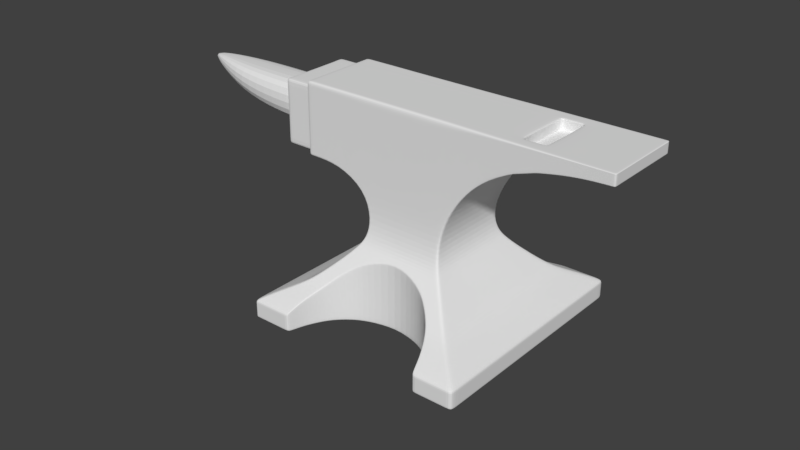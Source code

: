 # Source: kowade_ko6.blend  (saved by Blender 2.79.0; exported with 4.5.12 LTS)
import bpy
from mathutils import Matrix  # noqa: F401  (used for matrix-valued properties, if any)

bpy.ops.wm.read_factory_settings(use_empty=True)
scene = bpy.context.scene
scene.name = 'Scene'

# ---- collections
col_collection_1 = bpy.data.collections.new('Collection 1'); scene.collection.children.link(col_collection_1)
col_collection_20 = bpy.data.collections.new('Collection 20'); scene.collection.children.link(col_collection_20)
col_collection_20.hide_render = True
col_collection_20.hide_viewport = True

# ---- world
world_world = bpy.data.worlds.new('World'); scene.world = world_world
world_world.color = (0.05088, 0.05088, 0.05088)
world_world.use_sun_shadow = False
world_world.sun_shadow_jitter_overblur = 0.0
world_world.cycles.sampling_method = 'MANUAL'

# ---- meshes
me_plane_001 = bpy.data.meshes.new('Plane.001')
me_plane_001.from_pydata([(-1.133, -1.181, 0.01052), (1.133, -1.181, 0.01052), (-1.133, -1.181, 0.1957), (1.133, -1.181, 0.1957), (-0.4659, -0.4097, 1.234), (0.4572, -0.4097, 1.232), (0.979, -1.027, 0.2799), (0.8054, -0.8535, 0.364), (0.7074, -0.7555, 0.4482), (0.6211, -0.6692, 0.5324), (0.5391, -0.5872, 0.6165), (0.4675, -0.5156, 0.7007), (0.4097, -0.4579, 0.7849), (0.3799, -0.4136, 0.9617), (-0.3834, -0.4136, 0.9624), (-0.4097, -0.4579, 0.7849), (-0.4675, -0.5156, 0.7007), (-0.5391, -0.5872, 0.6165), (-0.6211, -0.6692, 0.5324), (-0.7074, -0.7555, 0.4482), (-0.8054, -0.8535, 0.364), (-0.979, -1.027, 0.2799), (-0.4097, -0.4097, 2.104), (0.4097, -0.4097, 2.104), (-1.124, -0.4097, 1.385), (-1.124, -0.4097, 2.104), (-0.7669, -0.4097, 1.385), (-0.7669, -0.4097, 2.104), (2.002, -0.4097, 1.996), (2.002, -0.4097, 2.104), (1.774, -0.4097, 1.987), (1.547, -0.4097, 1.959), (1.319, -0.4097, 1.91), (1.092, -0.4097, 1.834), (0.8646, -0.4097, 1.718), (0.6372, -0.4097, 1.518), (0.6372, -0.4097, 2.104), (0.8646, -0.4097, 2.104), (1.092, -0.4097, 2.104), (1.319, -0.4097, 2.104), (1.547, -0.4097, 2.104), (1.774, -0.4097, 2.104), (-1.133, 0.0, 0.01052), (1.133, 0.0, 0.01052), (1.133, 0.0, 0.1957), (0.4572, 0.0, 1.232), (0.979, 0.0, 0.2799), (0.8054, 0.0, 0.364), (0.7074, 0.0, 0.4482), (0.6211, 0.0, 0.5324), (0.5391, 0.0, 0.6165), (0.4675, 0.0, 0.7007), (0.4097, 0.0, 0.7849), (0.3799, 0.0, 0.9617), (-0.4097, 0.0, 2.104), (0.4097, 0.0, 2.104), (-0.7669, 0.0, 2.104), (2.002, 0.0, 1.996), (2.002, 0.0, 2.104), (0.6372, 0.0, 1.518), (0.8646, 0.0, 1.718), (1.092, 0.0, 1.834), (1.319, 0.0, 1.91), (1.547, 0.0, 1.959), (1.774, 0.0, 1.987), (1.547, 0.0, 2.104), (1.774, 0.0, 2.104), (1.319, 0.0, 2.104), (1.092, 0.0, 2.104), (0.8646, 0.0, 2.104), (0.6372, 0.0, 2.104), (-0.4659, 0.0, 1.234), (-0.7669, 0.0, 1.385), (-1.124, 0.0, 2.104), (-1.124, 0.0, 1.385), (-0.3834, 0.0, 0.9624), (-0.4097, 0.0, 0.7849), (-0.4675, 0.0, 0.7007), (-0.5391, 0.0, 0.6165), (-0.6211, 0.0, 0.5324), (-0.7074, 0.0, 0.4482), (-0.8054, 0.0, 0.364), (-0.979, 0.0, 0.2799), (-1.133, 0.0, 0.1957), (0.0, -0.5136, 0.6983), (-0.2976, -0.5872, 0.6165), (-0.2971, -0.5878, 0.01052), (0.719, -1.181, 0.1957), (0.4291, -0.6692, 0.01052), (0.4291, -0.6692, 0.5324), (0.6826, -1.027, 0.2799), (-0.524, -0.7555, 0.4482), (-0.4289, -0.6697, 0.01052), (-0.4291, -0.6692, 0.5324), (-0.5996, -0.8535, 0.364), (0.5996, -0.8535, 0.01052), (-0.6826, -1.027, 0.01052), (-0.719, -1.181, 0.01052), (-0.719, -1.181, 0.1957), (0.524, -0.7555, 0.4482), (0.5996, -0.8535, 0.364), (0.524, -0.7555, 0.01052), (-0.6826, -1.027, 0.2799), (0.2976, -0.5872, 0.6165), (0.0, -0.4097, 1.232), (0.0, -0.4136, 0.9617), (0.0, -0.5136, 0.01052), (0.719, -1.181, 0.01052), (0.6826, -1.027, 0.01052), (0.2976, -0.5881, 0.01052), (-0.524, -0.7555, 0.01052), (-0.5996, -0.8535, 0.01052), (0.0, 0.0, 0.01052), (-0.2971, 0.0, 0.01052), (0.719, 0.0, 0.01052), (0.4291, 0.0, 0.01052), (-0.4289, 0.0, 0.01052), (0.5996, 0.0, 0.01052), (-0.6826, 0.0, 0.01052), (-0.719, 0.0, 0.01052), (0.6826, 0.0, 0.01052), (0.524, 0.0, 0.01052), (0.2976, 0.0, 0.01052), (-0.524, 0.0, 0.01052), (-0.5996, 0.0, 0.01052), (0.4097, -0.4097, 2.022), (-0.4097, -0.4097, 2.022), (-1.124, -0.4097, 2.048), (-0.7669, -0.4097, 2.048), (2.002, -0.4097, 2.095), (0.6372, -0.4097, 2.058), (0.8646, -0.4097, 2.074), (1.092, -0.4097, 2.083), (1.319, -0.4097, 2.089), (1.547, -0.4097, 2.092), (1.774, -0.4097, 2.095), (-1.124, 0.0, 2.048), (2.002, 0.0, 2.095), (-1.133, -1.073, 0.01052), (-1.133, -1.073, 0.1957), (-0.4659, -0.3705, 1.234), (0.979, -0.9335, 0.2799), (0.8054, -0.7764, 0.364), (0.7074, -0.6878, 0.4482), (0.6211, -0.6098, 0.5324), (0.5391, -0.5356, 0.6165), (0.4675, -0.4709, 0.7007), (0.4097, -0.4187, 0.7849), (0.3799, -0.3775, 0.9617), (-0.4097, -0.3705, 2.104), (-1.124, -0.3705, 1.385), (-1.124, -0.3705, 2.104), (-0.7669, -0.3705, 2.104), (0.6372, -0.3705, 1.518), (0.8646, -0.3705, 1.718), (1.092, -0.3705, 1.834), (1.319, -0.3705, 1.91), (1.547, -0.3705, 1.959), (1.774, -0.3705, 1.987), (1.133, -1.073, 0.01052), (1.133, -1.073, 0.1957), (0.4572, -0.3705, 1.232), (-0.979, -0.9335, 0.2799), (-0.8054, -0.7764, 0.364), (-0.7074, -0.6878, 0.4482), (-0.6211, -0.6098, 0.5324), (-0.5391, -0.5356, 0.6165), (-0.4675, -0.4709, 0.7007), (-0.4097, -0.4187, 0.7849), (-0.3834, -0.3775, 0.9624), (0.4097, -0.3705, 2.104), (-0.7669, -0.3705, 1.385), (2.002, -0.3705, 1.996), (2.002, -0.3705, 2.104), (0.6372, -0.3705, 2.104), (0.8646, -0.3705, 2.104), (1.092, -0.3705, 2.104), (1.319, -0.3705, 2.104), (1.547, -0.3705, 2.104), (1.774, -0.3705, 2.104), (0.0, -0.3705, 2.104), (0.719, -1.073, 0.01052), (0.6826, -0.9334, 0.01052), (0.2976, -0.5364, 0.01052), (-0.5996, -0.7764, 0.01052), (0.0, -0.4691, 0.01052), (-0.524, -0.6878, 0.01052), (0.524, -0.6878, 0.01052), (0.4291, -0.6098, 0.01052), (0.5996, -0.7764, 0.01052), (-0.6826, -0.9335, 0.01052), (-0.719, -1.073, 0.01052), (-0.2971, -0.5362, 0.01052), (-0.4289, -0.6102, 0.01052), (2.002, -0.3705, 2.095), (-1.124, -0.3705, 2.048), (0.4128, -0.4097, 1.232), (-0.7669, -0.4097, 1.417), (2.002, -0.4097, 2.001), (-0.4341, -0.4097, 1.234), (-1.124, -0.4097, 1.417), (0.6372, -0.4097, 1.544), (0.8646, -0.4097, 1.736), (1.092, -0.4097, 1.846), (1.319, -0.4097, 1.919), (1.547, -0.4097, 1.966), (1.774, -0.4097, 1.992), (-1.124, 0.0, 1.417), (2.002, 0.0, 2.001), (-1.124, -0.3705, 1.417), (2.002, -0.3705, 2.001), (-1.425, 0.0, 1.417), (-1.425, 0.0, 2.048), (-1.425, -0.2029, 1.929), (-1.425, -0.2029, 1.536), (-1.425, -0.3705, 2.048), (-1.425, 0.0, 1.929), (-1.425, -0.3705, 1.417), (-1.425, 0.0, 1.536), (-2.325, 0.0, 1.681), (-1.875, 0.0, 1.571), (-1.875, 0.0, 1.929), (-2.325, 0.0, 1.929), (-1.387, -0.3705, 1.417), (-1.387, 0.0, 1.417), (-1.387, -0.3705, 2.048), (-1.387, 0.0, 2.048), (-1.078, -0.4097, 1.385), (-1.078, -0.4097, 2.104), (-1.078, 0.0, 1.385), (-1.078, 0.0, 2.104), (-1.078, -0.4097, 2.048), (-1.078, -0.3705, 2.104), (-1.078, -0.3705, 1.385), (-1.078, -0.4097, 1.417), (-1.158, 0.0, 1.417), (-1.158, -0.3705, 1.417), (-1.158, -0.3705, 2.048), (-1.158, 0.0, 2.048), (-1.44, 0.0, 1.537), (-1.44, -0.2518, 1.537), (-1.44, 0.0, 1.929), (1.133, -0.8175, 0.01052), (1.133, -0.8175, 0.1957), (0.4572, -0.2816, 1.232), (-0.979, -0.7117, 0.2799), (-0.8054, -0.5924, 0.364), (-0.7074, -0.525, 0.4482), (-0.6211, -0.4657, 0.5324), (-0.5391, -0.4093, 0.6165), (-0.4675, -0.3601, 0.7007), (-0.4097, -0.3204, 0.7849), (-0.3834, -0.2885, 0.9624), (0.4097, -0.2816, 2.104), (-0.7669, -0.2816, 1.385), (2.002, -0.2816, 1.996), (2.002, -0.2816, 2.104), (0.6372, -0.2816, 2.104), (0.8646, -0.2816, 2.104), (1.092, -0.2816, 2.104), (1.319, -0.2816, 2.104), (1.547, -0.2816, 2.104), (1.774, -0.2816, 2.104), (0.0, -0.2816, 2.104), (0.6826, -0.7117, 0.01052), (0.2976, -0.4099, 0.01052), (-0.524, -0.525, 0.01052), (0.4291, -0.4657, 0.01052), (-0.719, -0.8175, 0.01052), (-0.4289, -0.466, 0.01052), (-1.124, -0.2816, 2.048), (-1.133, -0.8175, 0.01052), (-1.133, -0.8175, 0.1957), (-0.4659, -0.2816, 1.234), (0.979, -0.7117, 0.2799), (0.8054, -0.5924, 0.364), (0.7074, -0.525, 0.4482), (0.6211, -0.4657, 0.5324), (0.5391, -0.4093, 0.6165), (0.4675, -0.3601, 0.7007), (0.4097, -0.3204, 0.7849), (0.3799, -0.2885, 0.9617), (-0.4097, -0.2816, 2.104), (-1.124, -0.2816, 1.385), (-1.124, -0.2816, 2.104), (-0.7669, -0.2816, 2.104), (0.6372, -0.2816, 1.518), (0.8646, -0.2816, 1.718), (1.092, -0.2816, 1.834), (1.319, -0.2816, 1.91), (1.547, -0.2816, 1.959), (1.774, -0.2816, 1.987), (0.719, -0.8175, 0.01052), (-0.5996, -0.5923, 0.01052), (0.0, -0.3587, 0.01052), (0.524, -0.525, 0.01052), (0.5996, -0.5923, 0.01052), (-0.6826, -0.7117, 0.01052), (-0.2971, -0.4098, 0.01052), (2.002, -0.2816, 2.095), (-1.124, -0.2816, 1.417), (2.002, -0.2816, 2.001), (-1.425, -0.2816, 2.048), (-1.425, -0.2816, 1.417), (-2.775, -0.02852, 1.929), (-1.875, -0.2518, 1.929), (-2.325, -0.2094, 1.681), (-1.387, -0.2816, 2.048), (-1.387, -0.2816, 1.417), (-1.078, -0.2816, 1.385), (-1.078, -0.2816, 2.104), (-1.158, -0.2816, 1.417), (-1.158, -0.2816, 2.048), (-1.44, -0.2518, 1.929), (-0.4097, -0.4097, 1.989), (-1.124, -0.4097, 2.026), (0.6372, -0.4097, 2.041), (0.8646, -0.4097, 2.062), (1.092, -0.4097, 2.075), (1.319, -0.4097, 2.083), (1.547, -0.4097, 2.088), (1.774, -0.4097, 2.091), (2.002, 0.0, 2.092), (-1.124, -0.3705, 2.026), (2.002, -0.3705, 2.092), (0.4097, -0.4097, 1.989), (-0.7669, -0.4097, 2.026), (2.002, -0.4097, 2.092), (-1.425, -0.3705, 2.026), (-2.775, 0.0, 1.929), (-2.325, -0.2094, 1.929), (-1.387, -0.3705, 2.026), (-1.078, -0.4097, 2.026), (-1.158, -0.3705, 2.026), (2.002, -0.2816, 2.092), (-0.7669, -0.4097, 1.432), (-1.387, -0.3705, 1.432), (-1.078, -0.4097, 1.432), (-1.158, -0.3705, 1.432), (-0.4133, -0.4097, 1.234), (-1.124, -0.4097, 1.432), (-1.124, -0.3705, 1.432), (-1.425, -0.3705, 1.432), (-2.775, 0.0, 1.867), (-2.775, -0.02852, 1.867), (-1.875, -0.2518, 1.571), (1.977, -0.4097, 2.104), (1.977, -0.4097, 1.995), (1.977, 0.0, 2.104), (1.977, 0.0, 1.995), (1.977, -0.4097, 2.095), (1.977, -0.3705, 1.995), (1.977, -0.3705, 2.104), (1.977, -0.4097, 2.0), (1.977, -0.2816, 2.104), (1.977, -0.2816, 1.995), (1.977, -0.4097, 2.092), (1.133, -1.181, 0.1774), (-1.133, -1.181, 0.1774), (-1.133, 0.0, 0.1774), (1.133, 0.0, 0.1774), (-0.719, -1.181, 0.1774), (0.4291, -0.6692, 0.4809), (-0.4291, -0.6693, 0.4809), (0.5996, -0.8535, 0.3291), (-0.6826, -1.027, 0.2533), (-0.2976, -0.5873, 0.5567), (0.524, -0.7555, 0.405), (-0.524, -0.7555, 0.405), (0.0, -0.5136, 0.6305), (0.2976, -0.5873, 0.5567), (0.6826, -1.027, 0.2533), (0.719, -1.181, 0.1774), (-0.5996, -0.8535, 0.3291), (1.133, -1.073, 0.1774), (-1.133, -1.073, 0.1774), (-1.133, -0.8175, 0.1774), (1.133, -0.8175, 0.1774), (-0.4456, -0.6692, 0.5324), (-0.7355, -1.181, 0.1957), (-0.5405, -0.7555, 0.4482), (-0.7355, -1.181, 0.01052), (-0.6991, -1.027, 0.2799), (-0.6161, -0.8535, 0.364), (-0.3141, -0.5872, 0.6165), (0.0005844, -0.5095, 0.7049), (-0.7355, 0.0, 0.01052), (-0.7355, -1.073, 0.01052), (-0.7355, -0.8175, 0.01052), (0.0, -0.4097, 1.989), (-0.7355, -1.181, 0.1774), (0.7372, -1.181, 0.1957), (0.0, -0.4097, 2.104), (0.7008, -1.027, 0.2799), (0.6178, -0.8535, 0.364), (0.5421, -0.7555, 0.4482), (0.4473, -0.6692, 0.5324), (0.3158, -0.5872, 0.6165), (0.0, -0.4579, 0.7849), (0.0, 0.0, 2.104), (0.7372, 0.0, 0.01052), (0.7372, -1.181, 0.01052), (0.0, -0.4097, 2.022), (0.7372, -1.073, 0.01052), (0.7372, -0.8175, 0.01052), (0.7372, -1.181, 0.1774), (1.133, -1.181, 0.02877), (-0.719, -1.181, 0.02877), (0.4291, -0.6692, 0.02877), (-0.4289, -0.6697, 0.02877), (0.5996, -0.8535, 0.02877), (-0.6826, -1.027, 0.02877), (-0.2971, -0.5878, 0.02877), (0.524, -0.7555, 0.02877), (-0.524, -0.7555, 0.02877), (0.2976, -0.588, 0.02877), (0.6826, -1.027, 0.02877), (0.719, -1.181, 0.02877), (-0.5996, -0.8535, 0.02877), (-1.133, -1.181, 0.02877), (-1.133, 0.0, 0.02877), (1.133, 0.0, 0.02877), (0.0, -0.5136, 0.02877), (1.133, -1.073, 0.02877), (-1.133, -1.073, 0.02877), (-1.133, -0.8175, 0.02877), (1.133, -0.8175, 0.02877), (-0.7355, -1.181, 0.02877), (0.7372, -1.181, 0.02877), (-0.5893, -0.6692, 0.5324), (-0.6756, -0.7555, 0.4482), (-0.9472, -1.027, 0.2799), (-0.7736, -0.8535, 0.364), (-0.5073, -0.5872, 0.6165), (-1.101, -1.073, 0.01052), (-1.101, -0.8175, 0.01052), (-1.101, -1.181, 0.1774), (-1.101, -1.181, 0.1957), (-1.101, -1.181, 0.01052), (-0.4357, -0.5152, 0.701), (-1.101, 0.0, 0.01052), (-0.3779, -0.4579, 0.7849), (-0.3516, -0.4136, 0.9624), (-1.08, -1.181, 0.1957), (-1.101, -1.181, 0.02877), (1.089, -1.181, 0.1957), (1.089, -1.181, 0.01052), (1.089, -1.073, 0.01052), (1.089, -0.8175, 0.01052), (1.089, -1.181, 0.1774), (0.9346, -1.027, 0.2799), (0.761, -0.8535, 0.364), (0.663, -0.7555, 0.4482), (0.5767, -0.6692, 0.5324), (0.4947, -0.5872, 0.6165), (0.3654, -0.4579, 0.7849), (1.089, 0.0, 0.01052), (0.4232, -0.5151, 0.7011), (0.3355, -0.4136, 0.9617), (1.089, -1.181, 0.02877), (-1.08, -1.181, 0.01052), (-0.4149, -0.5149, 0.7012), (-1.08, 0.0, 0.01052), (-0.5685, -0.6692, 0.5324), (-0.6548, -0.7555, 0.4482), (-0.9264, -1.027, 0.2799), (-0.7528, -0.8535, 0.364), (-0.4865, -0.5872, 0.6165), (-1.08, -1.073, 0.01052), (-1.08, -0.8175, 0.01052), (-1.08, -1.181, 0.1774), (-0.3571, -0.4579, 0.7849), (-0.3308, -0.4136, 0.9624), (-1.08, -1.181, 0.02877), (1.092, -0.2816, 1.997), (1.092, 0.0, 1.997), (1.319, -0.2816, 1.997), (1.319, 0.0, 1.997), (1.319, 0.0, 2.096), (1.092, -0.2816, 2.096), (1.092, 0.0, 2.096), (1.319, -0.2816, 2.096), (1.307, -0.4097, 1.906), (1.307, -0.4097, 2.104), (1.307, 0.0, 1.906), (1.307, -0.4097, 2.088), (1.307, -0.3705, 1.906), (1.307, -0.3705, 2.104), (1.307, -0.4097, 1.914), (1.307, -0.2816, 2.104), (1.307, -0.2816, 1.906), (1.307, -0.4097, 2.082), (1.307, 0.0, 1.997), (1.307, -0.2816, 1.997), (1.307, -0.2816, 2.096), (1.114, -0.4097, 1.841), (1.114, -0.2816, 2.096), (1.114, -0.4097, 2.104), (1.114, 0.0, 1.841), (1.114, -0.4097, 2.083), (1.114, -0.3705, 1.841), (1.114, -0.3705, 2.104), (1.114, -0.4097, 1.853), (1.114, -0.2816, 2.104), (1.114, -0.2816, 1.841), (1.114, -0.4097, 2.075), (1.114, 0.0, 1.997), (1.114, -0.2816, 1.997), (1.319, 0.0, 2.005), (1.092, -0.2816, 2.005), (1.092, 0.0, 2.005), (1.319, -0.2816, 2.005), (1.307, -0.2816, 2.005), (1.114, -0.2816, 2.005)], [], [(375, 358, 2, 139), (390, 361, 98, 379), (139, 2, 21, 162), (162, 21, 20, 163), (163, 20, 19, 164), (164, 19, 18, 165), (165, 18, 17, 166), (166, 17, 16, 167), (167, 16, 15, 168), (168, 15, 14, 169), (4, 140, 169, 14), (379, 98, 102, 382), (382, 102, 94, 383), (383, 94, 91, 380), (380, 91, 93, 378), (378, 93, 85, 384), (384, 85, 84, 385), (455, 12, 13, 458), (13, 5, 196, 458), (233, 227, 24, 150), (196, 325, 389, 104), (195, 127, 25, 151), (231, 228, 25, 127), (126, 22, 27, 128), (140, 4, 26, 171), (352, 346, 29, 173), (353, 347, 28, 198), (196, 5, 35, 201), (201, 35, 34, 202), (202, 34, 33, 203), (488, 482, 32, 204), (204, 32, 31, 205), (205, 31, 30, 206), (170, 23, 36, 174), (174, 36, 37, 175), (175, 37, 38, 176), (487, 483, 39, 177), (177, 39, 40, 178), (178, 40, 41, 179), (290, 63, 64, 291), (289, 62, 63, 290), (490, 484, 62, 289), (287, 60, 61, 288), (286, 59, 60, 287), (244, 45, 59, 286), (299, 137, 58, 256), (282, 54, 56, 285), (310, 230, 73, 284), (402, 125, 23, 392), (281, 53, 45, 244), (280, 52, 53, 281), (279, 51, 52, 280), (278, 50, 51, 279), (277, 49, 50, 278), (276, 48, 49, 277), (275, 47, 48, 276), (274, 46, 47, 275), (243, 44, 46, 274), (355, 349, 57, 255), (377, 360, 44, 243), (366, 85, 93, 363), (372, 87, 90, 371), (362, 89, 103, 370), (367, 99, 89, 362), (365, 102, 98, 361), (450, 445, 3, 6), (453, 452, 8, 9), (363, 93, 91, 368), (451, 450, 6, 7), (454, 453, 9, 10), (370, 103, 84, 369), (369, 84, 85, 366), (459, 446, 1, 406), (373, 94, 102, 365), (371, 90, 100, 364), (452, 451, 7, 8), (368, 91, 94, 373), (364, 100, 99, 367), (385, 84, 103, 397), (295, 267, 115, 121), (296, 295, 121, 117), (292, 264, 120, 114), (267, 265, 122, 115), (297, 268, 119, 118), (293, 297, 118, 124), (264, 296, 117, 120), (298, 269, 116, 113), (294, 298, 113, 112), (269, 266, 123, 116), (266, 293, 124, 123), (265, 294, 112, 122), (387, 191, 97, 381), (404, 292, 114, 400), (334, 322, 137, 299), (40, 134, 135, 41), (39, 133, 134, 40), (483, 485, 133, 39), (37, 131, 132, 38), (36, 130, 131, 37), (23, 125, 130, 36), (346, 350, 129, 29), (314, 126, 128, 326), (332, 231, 127, 315), (323, 315, 127, 195), (263, 253, 55, 399), (308, 223, 217, 303), (327, 324, 194, 129), (401, 107, 181, 403), (388, 268, 191, 387), (109, 106, 185, 183), (110, 111, 184, 186), (92, 110, 186, 193), (106, 86, 192, 185), (86, 92, 193, 192), (108, 95, 189, 182), (111, 96, 190, 184), (96, 97, 191, 190), (88, 109, 183, 188), (107, 108, 182, 181), (95, 101, 187, 189), (101, 88, 188, 187), (357, 374, 160, 3), (347, 351, 172, 28), (3, 160, 141, 6), (6, 141, 142, 7), (7, 142, 143, 8), (8, 143, 144, 9), (9, 144, 145, 10), (10, 145, 146, 11), (11, 146, 147, 12), (12, 147, 148, 13), (148, 161, 5, 13), (389, 325, 125, 402), (228, 232, 151, 25), (22, 149, 152, 27), (129, 194, 173, 29), (5, 161, 153, 35), (35, 153, 154, 34), (34, 154, 155, 33), (482, 486, 156, 32), (32, 156, 157, 31), (31, 157, 158, 30), (261, 178, 179, 262), (260, 177, 178, 261), (489, 487, 177, 260), (258, 175, 176, 259), (257, 174, 175, 258), (253, 170, 174, 257), (354, 352, 173, 256), (273, 140, 171, 254), (270, 195, 151, 284), (309, 233, 150, 283), (252, 169, 140, 273), (251, 168, 169, 252), (250, 167, 168, 251), (249, 166, 167, 250), (248, 165, 166, 249), (247, 164, 165, 248), (246, 163, 164, 247), (245, 162, 163, 246), (272, 139, 162, 245), (376, 375, 139, 272), (28, 172, 210, 198), (283, 150, 209, 300), (150, 24, 200, 209), (227, 234, 200, 24), (4, 199, 197, 26), (255, 57, 208, 301), (321, 206, 353, 356), (320, 205, 206, 321), (319, 204, 205, 320), (491, 488, 204, 319), (317, 202, 203, 318), (316, 201, 202, 317), (325, 196, 201, 316), (331, 225, 215, 328), (307, 226, 212, 302), (214, 218, 211, 303), (330, 222, 329, 304), (313, 241, 221, 305), (305, 221, 222, 330), (312, 238, 226, 307), (333, 237, 225, 331), (311, 236, 223, 308), (26, 197, 234, 227), (254, 171, 233, 309), (27, 152, 232, 228), (326, 128, 231, 332), (285, 56, 230, 310), (128, 27, 228, 231), (171, 26, 227, 233), (300, 209, 236, 311), (323, 195, 237, 333), (270, 136, 238, 312), (213, 216, 241, 313), (218, 214, 240, 239), (195, 270, 312, 237), (207, 300, 311, 235), (152, 285, 310, 232), (72, 254, 309, 229), (235, 311, 308, 224), (237, 312, 307, 225), (220, 345, 306, 219), (239, 240, 345, 220), (219, 306, 344, 343), (216, 213, 302, 212), (225, 307, 302, 215), (172, 255, 301, 210), (74, 283, 300, 207), (359, 376, 272, 83), (83, 272, 245, 82), (82, 245, 246, 81), (81, 246, 247, 80), (80, 247, 248, 79), (79, 248, 249, 78), (78, 249, 250, 77), (77, 250, 251, 76), (76, 251, 252, 75), (252, 273, 71, 75), (229, 309, 283, 74), (136, 270, 284, 73), (71, 273, 254, 72), (348, 354, 256, 58), (55, 253, 257, 70), (70, 257, 258, 69), (69, 258, 259, 68), (510, 509, 474, 475), (65, 261, 262, 66), (386, 119, 268, 388), (224, 308, 303, 211), (324, 334, 299, 194), (403, 181, 292, 404), (183, 185, 294, 265), (186, 184, 293, 266), (193, 186, 266, 269), (185, 192, 298, 294), (192, 193, 269, 298), (182, 189, 296, 264), (184, 190, 297, 293), (190, 191, 268, 297), (188, 183, 265, 267), (181, 182, 264, 292), (189, 187, 295, 296), (187, 188, 267, 295), (374, 377, 243, 160), (351, 355, 255, 172), (160, 243, 274, 141), (141, 274, 275, 142), (142, 275, 276, 143), (143, 276, 277, 144), (144, 277, 278, 145), (145, 278, 279, 146), (146, 279, 280, 147), (147, 280, 281, 148), (281, 244, 161, 148), (392, 23, 170, 180), (232, 310, 284, 151), (149, 282, 285, 152), (194, 299, 256, 173), (161, 244, 286, 153), (153, 286, 287, 154), (154, 287, 288, 155), (486, 490, 289, 156), (156, 289, 290, 157), (157, 290, 291, 158), (356, 353, 198, 327), (343, 344, 304, 329), (214, 213, 313, 240), (341, 323, 333, 338), (335, 326, 332, 337), (338, 333, 331, 336), (345, 305, 330, 306), (240, 313, 305, 345), (336, 331, 328, 342), (306, 330, 304, 344), (350, 356, 327, 129), (125, 325, 316, 130), (130, 316, 317, 131), (131, 317, 318, 132), (485, 491, 319, 133), (133, 319, 320, 134), (134, 320, 321, 135), (210, 301, 334, 324), (341, 340, 315, 323), (337, 332, 315, 340), (339, 314, 326, 335), (198, 210, 324, 327), (215, 302, 213, 328), (199, 339, 335, 197), (234, 337, 340, 200), (209, 200, 340, 341), (223, 336, 342, 217), (236, 338, 336, 223), (197, 335, 337, 234), (209, 341, 338, 236), (217, 342, 214, 303), (213, 214, 342, 328), (135, 321, 356, 350), (158, 291, 355, 351), (66, 262, 354, 348), (262, 179, 352, 354), (30, 158, 351, 347), (41, 135, 350, 346), (291, 64, 349, 355), (206, 30, 347, 353), (179, 41, 346, 352), (423, 426, 377, 374), (420, 425, 376, 359), (425, 424, 375, 376), (406, 423, 374, 357), (410, 364, 367, 413), (414, 368, 373, 418), (416, 371, 364, 410), (418, 373, 365, 411), (445, 449, 357, 3), (422, 369, 366, 412), (415, 370, 369, 422), (409, 363, 368, 414), (411, 365, 361, 407), (413, 367, 362, 408), (408, 362, 370, 415), (417, 372, 371, 416), (412, 366, 363, 409), (426, 421, 360, 377), (427, 407, 361, 390), (424, 419, 358, 375), (473, 427, 390, 470), (282, 263, 399, 54), (462, 386, 388, 469), (438, 460, 473, 444), (149, 180, 263, 282), (469, 388, 387, 468), (22, 392, 180, 149), (468, 387, 381, 460), (471, 398, 105, 472), (104, 339, 472, 105), (314, 389, 402, 126), (126, 402, 392, 22), (461, 385, 398, 471), (467, 384, 385, 461), (463, 378, 384, 467), (464, 380, 378, 463), (466, 383, 380, 464), (465, 382, 383, 466), (443, 379, 382, 465), (470, 390, 379, 443), (87, 372, 405, 391), (447, 403, 404, 448), (446, 401, 403, 447), (448, 404, 400, 456), (457, 455, 398, 385), (457, 385, 397, 454), (99, 100, 394, 395), (417, 107, 401, 428), (103, 89, 396, 397), (100, 90, 393, 394), (89, 99, 395, 396), (90, 87, 391, 393), (372, 417, 428, 405), (460, 381, 427, 473), (138, 0, 419, 424), (381, 97, 407, 427), (242, 43, 421, 426), (86, 412, 409, 92), (107, 417, 416, 108), (88, 408, 415, 109), (101, 413, 408, 88), (96, 411, 407, 97), (92, 409, 414, 110), (109, 415, 422, 106), (106, 422, 412, 86), (111, 418, 411, 96), (108, 416, 410, 95), (110, 414, 418, 111), (95, 410, 413, 101), (1, 159, 423, 406), (271, 138, 424, 425), (42, 271, 425, 420), (159, 242, 426, 423), (449, 459, 406, 357), (0, 438, 444, 419), (358, 436, 437, 2), (2, 437, 431, 21), (21, 431, 432, 20), (20, 432, 430, 19), (19, 430, 429, 18), (18, 429, 433, 17), (17, 433, 439, 16), (16, 439, 441, 15), (14, 442, 199, 4), (15, 441, 442, 14), (138, 434, 438, 0), (271, 435, 434, 138), (437, 443, 465, 431), (42, 440, 435, 271), (419, 444, 436, 358), (405, 428, 459, 449), (11, 457, 454, 10), (11, 12, 455, 457), (242, 448, 456, 43), (1, 446, 447, 159), (159, 447, 448, 242), (391, 405, 449, 445), (395, 394, 451, 452), (428, 401, 446, 459), (397, 396, 453, 454), (394, 393, 450, 451), (396, 395, 452, 453), (393, 391, 445, 450), (339, 104, 389, 314), (105, 458, 196, 104), (398, 455, 458, 105), (436, 470, 443, 437), (431, 465, 466, 432), (432, 466, 464, 430), (430, 464, 463, 429), (429, 463, 467, 433), (433, 467, 461, 439), (439, 461, 471, 441), (442, 472, 339, 199), (441, 471, 472, 442), (434, 468, 460, 438), (435, 469, 468, 434), (440, 462, 469, 435), (444, 473, 470, 436), (301, 208, 322, 334), (180, 170, 253, 263), (67, 260, 261, 65), (492, 493, 476, 477), (511, 508, 477, 476), (512, 511, 476, 493), (489, 260, 481, 494), (260, 67, 478, 481), (68, 259, 479, 480), (503, 489, 494, 496), (513, 512, 493, 507), (506, 507, 493, 492), (499, 505, 491, 485), (500, 504, 490, 486), (505, 502, 488, 491), (503, 501, 487, 489), (495, 500, 486, 482), (497, 499, 485, 483), (504, 498, 484, 490), (501, 497, 483, 487), (502, 495, 482, 488), (203, 33, 495, 502), (176, 38, 497, 501), (288, 61, 498, 504), (38, 132, 499, 497), (33, 155, 500, 495), (259, 176, 501, 503), (318, 203, 502, 505), (155, 288, 504, 500), (132, 318, 505, 499), (475, 474, 507, 506), (509, 513, 507, 474), (259, 503, 496, 479), (479, 496, 513, 509), (496, 494, 512, 513), (494, 481, 511, 512), (481, 478, 508, 511), (480, 479, 509, 510)])
me_plane_001.use_remesh_preserve_volume = False
me_plane_001.use_remesh_preserve_attributes = False
me_plane_001.use_mirror_vertex_groups = False
me_plane_001.update()
me_cylinder_001 = bpy.data.meshes.new('Cylinder.001')
me_cylinder_001.from_pydata([(0.0, 1.0, -1.0), (0.0, 1.0, 1.0), (0.1951, 0.9808, -1.0), (0.1951, 0.9808, 1.0), (0.3827, 0.9239, -1.0), (0.3827, 0.9239, 1.0), (0.5556, 0.8315, -1.0), (0.5556, 0.8315, 1.0), (0.7071, 0.7071, -1.0), (0.7071, 0.7071, 1.0), (0.8315, 0.5556, -1.0), (0.8315, 0.5556, 1.0), (0.9239, 0.3827, -1.0), (0.9239, 0.3827, 1.0), (0.9808, 0.1951, -1.0), (0.9808, 0.1951, 1.0), (1.0, 7.55e-08, -1.0), (1.0, 7.55e-08, 1.0), (0.9808, -0.1951, -1.0), (0.9808, -0.1951, 1.0), (0.9239, -0.3827, -1.0), (0.9239, -0.3827, 1.0), (0.8315, -0.5556, -1.0), (0.8315, -0.5556, 1.0), (0.7071, -0.7071, -1.0), (0.7071, -0.7071, 1.0), (0.5556, -0.8315, -1.0), (0.5556, -0.8315, 1.0), (0.3827, -0.9239, -1.0), (0.3827, -0.9239, 1.0), (0.1951, -0.9808, -1.0), (0.1951, -0.9808, 1.0), (-3.258e-07, -1.0, -1.0), (-3.258e-07, -1.0, 1.0), (-0.1951, -0.9808, -1.0), (-0.1951, -0.9808, 1.0), (-0.3827, -0.9239, -1.0), (-0.3827, -0.9239, 1.0), (-0.5556, -0.8315, -1.0), (-0.5556, -0.8315, 1.0), (-0.7071, -0.7071, -1.0), (-0.7071, -0.7071, 1.0), (-0.8315, -0.5556, -1.0), (-0.8315, -0.5556, 1.0), (-0.9239, -0.3827, -1.0), (-0.9239, -0.3827, 1.0), (-0.9808, -0.1951, -1.0), (-0.9808, -0.1951, 1.0), (-1.0, 9.656e-07, -1.0), (-1.0, 9.656e-07, 1.0), (-0.9808, 0.1951, -1.0), (-0.9808, 0.1951, 1.0), (-0.9239, 0.3827, -1.0), (-0.9239, 0.3827, 1.0), (-0.8315, 0.5556, -1.0), (-0.8315, 0.5556, 1.0), (-0.7071, 0.7071, -1.0), (-0.7071, 0.7071, 1.0), (-0.5556, 0.8315, -1.0), (-0.5556, 0.8315, 1.0), (-0.3827, 0.9239, -1.0), (-0.3827, 0.9239, 1.0), (-0.1951, 0.9808, -1.0), (-0.1951, 0.9808, 1.0)], [], [(0, 1, 3, 2), (2, 3, 5, 4), (4, 5, 7, 6), (6, 7, 9, 8), (8, 9, 11, 10), (10, 11, 13, 12), (12, 13, 15, 14), (14, 15, 17, 16), (16, 17, 19, 18), (18, 19, 21, 20), (20, 21, 23, 22), (22, 23, 25, 24), (24, 25, 27, 26), (26, 27, 29, 28), (28, 29, 31, 30), (30, 31, 33, 32), (32, 33, 35, 34), (34, 35, 37, 36), (36, 37, 39, 38), (38, 39, 41, 40), (40, 41, 43, 42), (42, 43, 45, 44), (44, 45, 47, 46), (46, 47, 49, 48), (48, 49, 51, 50), (50, 51, 53, 52), (52, 53, 55, 54), (54, 55, 57, 56), (56, 57, 59, 58), (58, 59, 61, 60), (3, 1, 63, 61, 59, 57, 55, 53, 51, 49, 47, 45, 43, 41, 39, 37, 35, 33, 31, 29, 27, 25, 23, 21, 19, 17, 15, 13, 11, 9, 7, 5), (60, 61, 63, 62), (62, 63, 1, 0), (0, 2, 4, 6, 8, 10, 12, 14, 16, 18, 20, 22, 24, 26, 28, 30, 32, 34, 36, 38, 40, 42, 44, 46, 48, 50, 52, 54, 56, 58, 60, 62)])
me_cylinder_001.use_remesh_preserve_volume = False
me_cylinder_001.use_remesh_preserve_attributes = False
me_cylinder_001.use_mirror_vertex_groups = False
me_cylinder_001.update()
me_plane_002 = bpy.data.meshes.new('Plane.002')
me_plane_002.from_pydata([(-1.133, -1.133, 0.2115), (1.133, -1.133, 0.2115), (-1.133, -1.133, 0.3199), (1.133, -1.133, 0.3199), (-0.4097, -0.4097, 1.413), (0.4097, -0.4097, 1.413), (0.979, -0.979, 0.4041), (0.8054, -0.8054, 0.4882), (0.7074, -0.7074, 0.5724), (0.6211, -0.6211, 0.6566), (0.5391, -0.5391, 0.7407), (0.4675, -0.4675, 0.8249), (0.4097, -0.4097, 0.9091), (0.3668, -0.3668, 0.9932), (0.3404, -0.3404, 1.077), (0.3315, -0.3315, 1.162), (0.3404, -0.3404, 1.246), (0.3668, -0.3668, 1.33), (-0.3668, -0.3668, 1.33), (-0.3404, -0.3404, 1.246), (-0.3315, -0.3315, 1.162), (-0.3404, -0.3404, 1.077), (-0.3668, -0.3668, 0.9932), (-0.4097, -0.4097, 0.9091), (-0.4675, -0.4675, 0.8249), (-0.5391, -0.5391, 0.7407), (-0.6211, -0.6211, 0.6566), (-0.7074, -0.7074, 0.5724), (-0.8054, -0.8054, 0.4882), (-0.979, -0.979, 0.4041), (-0.4097, -0.4097, 2.474), (0.4097, -0.4097, 2.474), (-1.124, -0.4097, 1.756), (-1.124, -0.4097, 2.474), (-0.7669, -0.4097, 1.756), (-0.7669, -0.4097, 2.474), (2.002, -0.4097, 2.367), (2.002, -0.4097, 2.474), (1.774, -0.4097, 2.358), (1.547, -0.4097, 2.33), (1.319, -0.4097, 2.281), (1.092, -0.4097, 2.205), (0.8646, -0.4097, 2.089), (0.6372, -0.4097, 1.889), (0.6372, -0.4097, 2.474), (0.8646, -0.4097, 2.474), (1.092, -0.4097, 2.474), (1.319, -0.4097, 2.474), (1.547, -0.4097, 2.474), (1.774, -0.4097, 2.474), (-1.133, 0.0, 0.2115), (1.133, 0.0, 0.2115), (1.133, 0.0, 0.3199), (0.4097, 0.0, 1.413), (0.979, 0.0, 0.4041), (0.8054, 0.0, 0.4882), (0.7074, 0.0, 0.5724), (0.6211, 0.0, 0.6566), (0.5391, 0.0, 0.7407), (0.4675, 0.0, 0.8249), (0.4097, 0.0, 0.9091), (0.3668, 0.0, 0.9932), (0.3404, 0.0, 1.077), (0.3315, 0.0, 1.162), (0.3404, 2.98e-08, 1.246), (0.3668, 5.96e-08, 1.33), (-0.4097, 0.0, 2.474), (0.4097, 0.0, 2.474), (-0.7669, 0.0, 2.474), (2.002, 0.0, 2.367), (2.002, 0.0, 2.474), (0.6372, 0.0, 1.889), (0.8646, 0.0, 2.089), (1.092, 0.0, 2.205), (1.319, 0.0, 2.281), (1.547, 0.0, 2.33), (1.774, 0.0, 2.358), (1.547, 0.0, 2.474), (1.774, 0.0, 2.474), (1.319, 0.0, 2.474), (1.092, 0.0, 2.474), (0.8646, 0.0, 2.474), (0.6372, 0.0, 2.474), (-0.4097, 0.0, 1.413), (-0.7669, 0.0, 1.756), (-1.124, 0.0, 2.474), (-1.124, 0.0, 1.756), (-0.3404, -2.98e-08, 1.246), (-0.3668, -5.96e-08, 1.33), (-0.3315, 0.0, 1.162), (-0.3404, 0.0, 1.077), (-0.3668, 0.0, 0.9932), (-0.4097, 0.0, 0.9091), (-0.4675, 0.0, 0.8249), (-0.5391, 0.0, 0.7407), (-0.6211, 0.0, 0.6566), (-0.7074, 0.0, 0.5724), (-0.8054, 0.0, 0.4882), (-0.979, 0.0, 0.4041), (-1.133, 0.0, 0.3199)], [], [(50, 0, 2, 99), (0, 1, 3, 2), (18, 17, 5, 4), (88, 18, 4, 83), (99, 2, 29, 98), (98, 29, 28, 97), (97, 28, 27, 96), (96, 27, 26, 95), (95, 26, 25, 94), (94, 25, 24, 93), (93, 24, 23, 92), (92, 23, 22, 91), (91, 22, 21, 90), (90, 21, 20, 89), (89, 20, 19, 87), (87, 19, 18, 88), (2, 3, 6, 29), (29, 6, 7, 28), (28, 7, 8, 27), (27, 8, 9, 26), (26, 9, 10, 25), (25, 10, 11, 24), (24, 11, 12, 23), (23, 12, 13, 22), (22, 13, 14, 21), (21, 14, 15, 20), (20, 15, 16, 19), (19, 16, 17, 18), (84, 34, 32, 86), (4, 5, 31, 30), (86, 32, 33, 85), (34, 35, 33, 32), (4, 30, 35, 34), (83, 4, 34, 84), (78, 49, 37, 70), (49, 38, 36, 37), (31, 5, 43, 44), (44, 43, 42, 45), (45, 42, 41, 46), (46, 41, 40, 47), (47, 40, 39, 48), (48, 39, 38, 49), (67, 31, 44, 82), (82, 44, 45, 81), (81, 45, 46, 80), (80, 46, 47, 79), (79, 47, 48, 77), (77, 48, 49, 78), (39, 75, 76, 38), (40, 74, 75, 39), (41, 73, 74, 40), (42, 72, 73, 41), (43, 71, 72, 42), (5, 53, 71, 43), (36, 69, 70, 37), (30, 66, 68, 35), (35, 68, 85, 33), (30, 31, 67, 66), (16, 64, 65, 17), (15, 63, 64, 16), (14, 62, 63, 15), (13, 61, 62, 14), (12, 60, 61, 13), (11, 59, 60, 12), (10, 58, 59, 11), (9, 57, 58, 10), (8, 56, 57, 9), (7, 55, 56, 8), (6, 54, 55, 7), (3, 52, 54, 6), (17, 65, 53, 5), (38, 76, 69, 36), (1, 51, 52, 3), (0, 50, 51, 1)])
me_plane_002.use_remesh_preserve_volume = False
me_plane_002.use_remesh_preserve_attributes = False
me_plane_002.use_mirror_vertex_groups = False
me_plane_002.update()

# ---- objects
ob_plane_001 = bpy.data.objects.new('Plane.001', me_plane_001)
ob_cylinder_001 = bpy.data.objects.new('Cylinder.001', me_cylinder_001)
ob_plane_002 = bpy.data.objects.new('Plane.002', me_plane_002)

# ---- transforms, parenting, visibility, modifiers, constraints
ob_plane_001.location = (0.0, 0.0, -0.007834)
ob_plane_001.lineart.crease_threshold = 0.0
_m = ob_plane_001.modifiers.new('Mirror', 'MIRROR')
_m.use_axis = (False, True, False)
_m.use_clip = True
_m = ob_plane_001.modifiers.new('Subsurf', 'SUBSURF')
_m.uv_smooth = 'PRESERVE_CORNERS'
_m.quality = 2
_m.levels = 4
_m.show_only_control_edges = False
ob_cylinder_001.location = (3.092, -0.1103, 0.8003)
ob_cylinder_001.scale = (0.7294, 0.7758, 0.7758)
ob_cylinder_001.display_type = 'WIRE'
ob_cylinder_001.lineart.crease_threshold = 0.0
ob_plane_002.location = (3.092, 1.135, 0.2325)
ob_plane_002.lineart.crease_threshold = 0.0
_m = ob_plane_002.modifiers.new('Boolean', 'BOOLEAN')
_m.object = ob_cylinder_001
_m.solver = 'FAST'
_m = ob_plane_002.modifiers.new('Mirror', 'MIRROR')
_m.use_axis = (False, True, False)

# ---- collection membership
col_collection_1.objects.link(ob_plane_001)
col_collection_20.objects.link(ob_cylinder_001)
col_collection_20.objects.link(ob_plane_002)

# ---- scene / render settings (as saved in the file)
scene.frame_start = 1; scene.frame_end = 250; scene.frame_set(1)
scene.render.engine = 'BLENDER_EEVEE_NEXT'
scene.render.resolution_percentage = 50
scene.render.dither_intensity = 0.0
scene.cycles.use_denoising = False
scene.cycles.samples = 128
scene.cycles.sampling_pattern = 'TABULATED_SOBOL'
scene.cycles.use_adaptive_sampling = False
scene.cycles.use_light_tree = False
scene.cycles.blur_glossy = 0.0
scene.cycles.sample_clamp_indirect = 0.0
scene.view_settings.view_transform = 'Standard'
bpy.context.view_layer.update()

# ---- added for rendering (the .blend has no active camera and no usable light): camera, sun
cam_auto = bpy.data.cameras.new('AutoCamera')
cam_auto.lens = 50.0
cam_auto.sensor_width = 36.0
cam_auto.clip_end = 1000.0
ob_auto_camera = bpy.data.objects.new('AutoCamera', cam_auto)
scene.collection.objects.link(ob_auto_camera)
ob_auto_camera.location = (5.49919, -7.06272, 5.44573)
ob_auto_camera.rotation_euler = (1.09748, -7.21219e-08, 0.694738)
scene.camera = ob_auto_camera
light_auto_sun = bpy.data.lights.new('AutoSun', 'SUN')
light_auto_sun.energy = 3.0
light_auto_sun.angle = 0.0523599
ob_auto_sun = bpy.data.objects.new('AutoSun', light_auto_sun)
scene.collection.objects.link(ob_auto_sun)
ob_auto_sun.rotation_euler = (0.872665, 0.174533, 0.523599)
bpy.context.view_layer.update()
